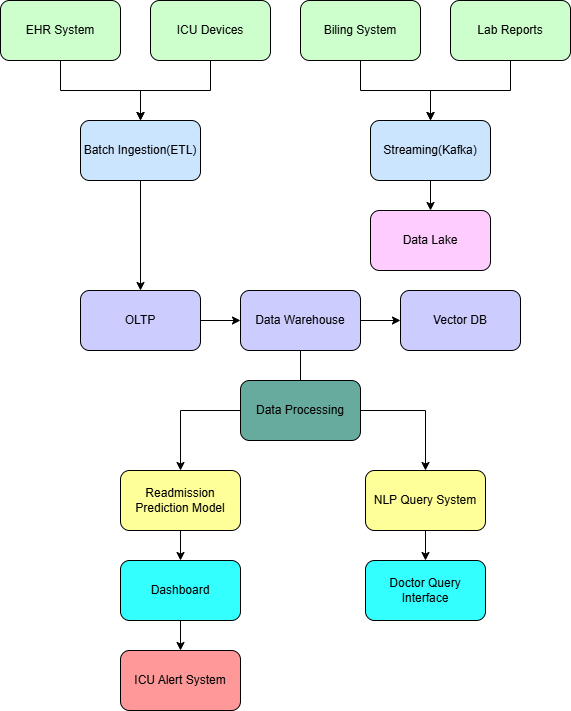

The diagram above was exported from draw.io. Its source (the exported page's mxGraphModel, read from the mxfile embedded in the PNG):
<mxGraphModel dx="786" dy="451" grid="1" gridSize="10" guides="1" tooltips="1" connect="1" arrows="1" fold="1" page="1" pageScale="1" pageWidth="850" pageHeight="1100" math="0" shadow="0">
  <root>
    <mxCell id="0" />
    <mxCell id="1" parent="0" />
    <mxCell id="PvBF6u42KwK4yaASrCJK-20" edge="1" parent="1" source="PvBF6u42KwK4yaASrCJK-1" style="edgeStyle=orthogonalEdgeStyle;rounded=0;orthogonalLoop=1;jettySize=auto;html=1;" target="PvBF6u42KwK4yaASrCJK-5" value="">
      <mxGeometry relative="1" as="geometry" />
    </mxCell>
    <mxCell id="PvBF6u42KwK4yaASrCJK-1" parent="1" style="rounded=1;whiteSpace=wrap;html=1;fillColor=#CCFFCC;" value="EHR System" vertex="1">
      <mxGeometry height="60" width="120" y="10" as="geometry" />
    </mxCell>
    <mxCell id="PvBF6u42KwK4yaASrCJK-19" edge="1" parent="1" source="PvBF6u42KwK4yaASrCJK-2" style="edgeStyle=orthogonalEdgeStyle;rounded=0;orthogonalLoop=1;jettySize=auto;html=1;" target="PvBF6u42KwK4yaASrCJK-5" value="">
      <mxGeometry relative="1" as="geometry" />
    </mxCell>
    <mxCell id="PvBF6u42KwK4yaASrCJK-2" parent="1" style="rounded=1;whiteSpace=wrap;html=1;fillColor=#CCFFCC;" value="ICU Devices" vertex="1">
      <mxGeometry height="60" width="120" x="150" y="10" as="geometry" />
    </mxCell>
    <mxCell id="PvBF6u42KwK4yaASrCJK-21" edge="1" parent="1" source="PvBF6u42KwK4yaASrCJK-3" style="edgeStyle=orthogonalEdgeStyle;rounded=0;orthogonalLoop=1;jettySize=auto;html=1;" target="PvBF6u42KwK4yaASrCJK-6" value="">
      <mxGeometry relative="1" as="geometry" />
    </mxCell>
    <mxCell id="PvBF6u42KwK4yaASrCJK-3" parent="1" style="rounded=1;whiteSpace=wrap;html=1;fillColor=#CCFFCC;" value="Biling System" vertex="1">
      <mxGeometry height="60" width="120" x="300" y="10" as="geometry" />
    </mxCell>
    <mxCell id="PvBF6u42KwK4yaASrCJK-22" edge="1" parent="1" source="PvBF6u42KwK4yaASrCJK-4" style="edgeStyle=orthogonalEdgeStyle;rounded=0;orthogonalLoop=1;jettySize=auto;html=1;" target="PvBF6u42KwK4yaASrCJK-6" value="">
      <mxGeometry relative="1" as="geometry" />
    </mxCell>
    <mxCell id="PvBF6u42KwK4yaASrCJK-4" parent="1" style="rounded=1;whiteSpace=wrap;html=1;fillColor=#CCFFCC;" value="Lab Reports" vertex="1">
      <mxGeometry height="60" width="120" x="450" y="10" as="geometry" />
    </mxCell>
    <mxCell id="PvBF6u42KwK4yaASrCJK-24" edge="1" parent="1" source="PvBF6u42KwK4yaASrCJK-5" style="edgeStyle=orthogonalEdgeStyle;rounded=0;orthogonalLoop=1;jettySize=auto;html=1;" target="PvBF6u42KwK4yaASrCJK-10" value="">
      <mxGeometry relative="1" as="geometry" />
    </mxCell>
    <mxCell id="PvBF6u42KwK4yaASrCJK-5" parent="1" style="rounded=1;whiteSpace=wrap;html=1;fillColor=#CCE5FF;" value="Batch Ingestion(ETL)" vertex="1">
      <mxGeometry height="60" width="120" x="80" y="130" as="geometry" />
    </mxCell>
    <mxCell id="PvBF6u42KwK4yaASrCJK-27" edge="1" parent="1" source="PvBF6u42KwK4yaASrCJK-6" style="edgeStyle=orthogonalEdgeStyle;rounded=0;orthogonalLoop=1;jettySize=auto;html=1;" target="PvBF6u42KwK4yaASrCJK-8" value="">
      <mxGeometry relative="1" as="geometry" />
    </mxCell>
    <mxCell id="PvBF6u42KwK4yaASrCJK-6" parent="1" style="rounded=1;whiteSpace=wrap;html=1;fillColor=#CCE5FF;" value="Streaming(Kafka)" vertex="1">
      <mxGeometry height="60" width="120" x="370" y="130" as="geometry" />
    </mxCell>
    <mxCell id="PvBF6u42KwK4yaASrCJK-7" parent="1" style="rounded=1;whiteSpace=wrap;html=1;fillColor=#CCCCFF;" value="Vector DB" vertex="1">
      <mxGeometry height="60" width="120" x="400" y="300" as="geometry" />
    </mxCell>
    <mxCell id="PvBF6u42KwK4yaASrCJK-8" parent="1" style="rounded=1;whiteSpace=wrap;html=1;fillColor=#FFCCFF;" value="Data Lake" vertex="1">
      <mxGeometry height="60" width="120" x="370" y="220" as="geometry" />
    </mxCell>
    <mxCell id="PvBF6u42KwK4yaASrCJK-26" edge="1" parent="1" source="PvBF6u42KwK4yaASrCJK-9" style="edgeStyle=orthogonalEdgeStyle;rounded=0;orthogonalLoop=1;jettySize=auto;html=1;" target="PvBF6u42KwK4yaASrCJK-7" value="">
      <mxGeometry relative="1" as="geometry" />
    </mxCell>
    <mxCell id="PvBF6u42KwK4yaASrCJK-28" edge="1" parent="1" source="PvBF6u42KwK4yaASrCJK-9" style="edgeStyle=orthogonalEdgeStyle;rounded=0;orthogonalLoop=1;jettySize=auto;html=1;" target="PvBF6u42KwK4yaASrCJK-17" value="">
      <mxGeometry relative="1" as="geometry" />
    </mxCell>
    <mxCell id="PvBF6u42KwK4yaASrCJK-9" parent="1" style="rounded=1;whiteSpace=wrap;html=1;fillColor=#CCCCFF;" value="Data Warehouse" vertex="1">
      <mxGeometry height="60" width="120" x="240" y="300" as="geometry" />
    </mxCell>
    <mxCell id="PvBF6u42KwK4yaASrCJK-25" edge="1" parent="1" source="PvBF6u42KwK4yaASrCJK-10" style="edgeStyle=orthogonalEdgeStyle;rounded=0;orthogonalLoop=1;jettySize=auto;html=1;" target="PvBF6u42KwK4yaASrCJK-9" value="">
      <mxGeometry relative="1" as="geometry" />
    </mxCell>
    <mxCell id="PvBF6u42KwK4yaASrCJK-10" parent="1" style="rounded=1;whiteSpace=wrap;html=1;fillColor=#CCCCFF;" value="OLTP" vertex="1">
      <mxGeometry height="60" width="120" x="80" y="300" as="geometry" />
    </mxCell>
    <mxCell id="PvBF6u42KwK4yaASrCJK-29" edge="1" parent="1" source="PvBF6u42KwK4yaASrCJK-11" style="edgeStyle=orthogonalEdgeStyle;rounded=0;orthogonalLoop=1;jettySize=auto;html=1;" target="PvBF6u42KwK4yaASrCJK-16" value="">
      <mxGeometry relative="1" as="geometry" />
    </mxCell>
    <mxCell id="PvBF6u42KwK4yaASrCJK-11" parent="1" style="rounded=1;whiteSpace=wrap;html=1;fillColor=#67AB9F;" value="Data Processing" vertex="1">
      <mxGeometry height="60" width="120" x="240" y="390" as="geometry" />
    </mxCell>
    <mxCell id="PvBF6u42KwK4yaASrCJK-13" parent="1" style="rounded=1;whiteSpace=wrap;html=1;fillColor=#FF9999;" value="ICU Alert System" vertex="1">
      <mxGeometry height="60" width="120" x="120" y="660" as="geometry" />
    </mxCell>
    <mxCell id="PvBF6u42KwK4yaASrCJK-14" parent="1" style="rounded=1;whiteSpace=wrap;html=1;fillColor=#33FFFF;" value="Doctor Query Interface" vertex="1">
      <mxGeometry height="60" width="120" x="365" y="570" as="geometry" />
    </mxCell>
    <mxCell id="PvBF6u42KwK4yaASrCJK-32" edge="1" parent="1" source="PvBF6u42KwK4yaASrCJK-15" style="edgeStyle=orthogonalEdgeStyle;rounded=0;orthogonalLoop=1;jettySize=auto;html=1;" target="PvBF6u42KwK4yaASrCJK-13" value="">
      <mxGeometry relative="1" as="geometry" />
    </mxCell>
    <mxCell id="PvBF6u42KwK4yaASrCJK-15" parent="1" style="rounded=1;whiteSpace=wrap;html=1;fillColor=#33FFFF;" value="Dashboard" vertex="1">
      <mxGeometry height="60" width="120" x="120" y="570" as="geometry" />
    </mxCell>
    <mxCell id="PvBF6u42KwK4yaASrCJK-31" edge="1" parent="1" source="PvBF6u42KwK4yaASrCJK-16" style="edgeStyle=orthogonalEdgeStyle;rounded=0;orthogonalLoop=1;jettySize=auto;html=1;" target="PvBF6u42KwK4yaASrCJK-14" value="">
      <mxGeometry relative="1" as="geometry" />
    </mxCell>
    <mxCell id="PvBF6u42KwK4yaASrCJK-16" parent="1" style="rounded=1;whiteSpace=wrap;html=1;fillColor=#FFFF99;" value="NLP Query System" vertex="1">
      <mxGeometry height="60" width="120" x="365" y="480" as="geometry" />
    </mxCell>
    <mxCell id="PvBF6u42KwK4yaASrCJK-30" edge="1" parent="1" source="PvBF6u42KwK4yaASrCJK-17" style="edgeStyle=orthogonalEdgeStyle;rounded=0;orthogonalLoop=1;jettySize=auto;html=1;" target="PvBF6u42KwK4yaASrCJK-15" value="">
      <mxGeometry relative="1" as="geometry" />
    </mxCell>
    <mxCell id="PvBF6u42KwK4yaASrCJK-17" parent="1" style="rounded=1;whiteSpace=wrap;html=1;fillColor=#FFFF99;" value="Readmission Prediction Model" vertex="1">
      <mxGeometry height="60" width="120" x="120" y="480" as="geometry" />
    </mxCell>
  </root>
</mxGraphModel>